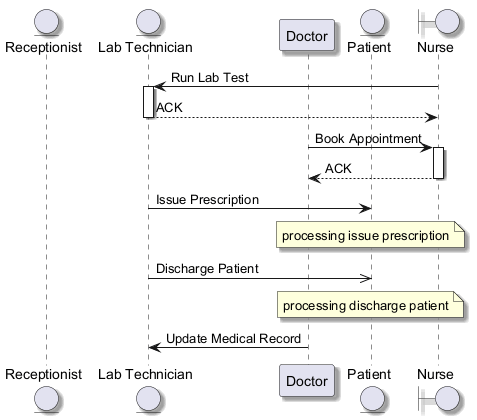

The diagram above was rendered by PlantUML. Its source (embedded in the PNG):
@startuml
skinparam backgroundColor #FFFFFF
skinparam classBackgroundColor #F1F8E9
skinparam classBorderColor #33691E
skinparam shadowing true
entity "Receptionist" as R
entity "Lab Technician" as LT
participant "Doctor" as D
entity "Patient" as P
boundary "Nurse" as N
N -> LT : Run Lab Test
activate LT
LT --> N : ACK
deactivate LT
D -> N : Book Appointment
activate N
N --> D : ACK
deactivate N
LT -> P : Issue Prescription
note over P : processing issue prescription
LT ->> P : Discharge Patient
note over P : processing discharge patient
D -> LT : Update Medical Record
@enduml